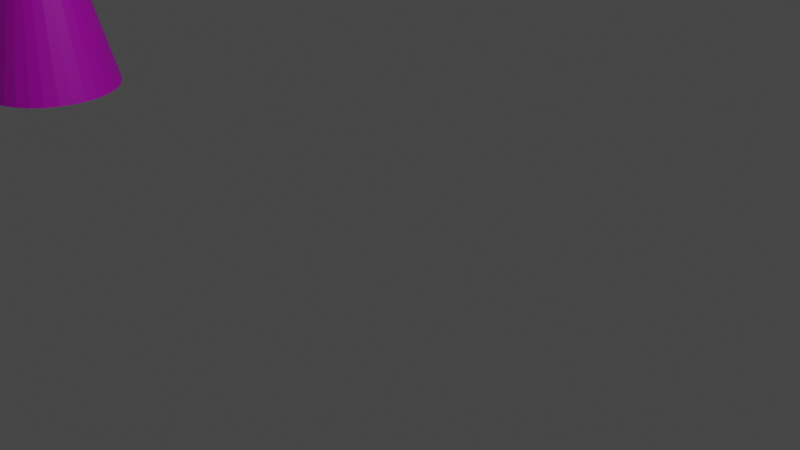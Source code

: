 # Source: Checkpoint.blend  (saved by Blender 4.0.36; exported with 4.5.12 LTS)
import bpy
from mathutils import Matrix  # noqa: F401  (used for matrix-valued properties, if any)

bpy.ops.wm.read_factory_settings(use_empty=True)
scene = bpy.context.scene
scene.name = 'Scene'

# ---- collections
col_collection = bpy.data.collections.new('Collection'); scene.collection.children.link(col_collection)

# ---- images (referenced by path relative to the original .blend; pixels are not part of the script)
import os
ASSET_DIR = os.environ.get("B2B_ASSET_DIR", "")  # directory of the original .blend (textures are referenced by path, not embedded)
HERE = os.path.dirname(os.path.abspath(__file__))  # packed textures are extracted next to this script under _unpacked/

def load_image(name, relpath, width, height, colorspace="sRGB"):
    """Load a texture the original file referenced (path relative to the .blend, or extracted next to this script)."""
    p = next((c for c in (os.path.join(HERE, relpath), os.path.join(ASSET_DIR, relpath)) if relpath and os.path.exists(c)), "")
    if p:
        img = bpy.data.images.load(p, check_existing=True)
        img.name = name
    else:  # same state as the original file: an image datablock whose file is absent (Cycles renders it pink)
        img = bpy.data.images.new(name, width, height)
        img.source = "FILE"
        img.filepath = "//" + (relpath or name)
    img.colorspace_settings.name = colorspace
    return img
img_tiles074_1k_png_color_png = load_image('Tiles074_1K-PNG_Color.png', 'checkPoint.png', 1024, 1024, 'sRGB')

# ---- materials (node trees are filled in below, after node groups)
mat_material = bpy.data.materials.new('Material')
mat_material.alpha_threshold = 0.0
mat_material.use_transparent_shadow = False
mat_material.roughness = 0.5
mat_material.line_color = (0.0, 0.0, 0.0, 1.0)

# ---- material node trees
mat_material.use_nodes = True; mat_material.node_tree.nodes.clear()
_N = mat_material.node_tree.nodes; _L = mat_material.node_tree.links
n0 = _N.new('ShaderNodeOutputMaterial'); n0.name = 'Material Output'; n0.location = (300, 300)
n1 = _N.new('ShaderNodeBsdfPrincipled'); n1.name = 'Principled BSDF'; n1.location = (10, 300)
n1.distribution = 'GGX'
n1.subsurface_method = 'RANDOM_WALK_SKIN'
n1.inputs[3].default_value = 1.45
n1.inputs[27].default_value = (0.0, 0.0, 0.0, 1.0)
n1.inputs[28].default_value = 1.0
n2 = _N.new('ShaderNodeTexImage'); n2.name = 'Image Texture'; n2.location = (-280, 280)
n2.image = img_tiles074_1k_png_color_png
_L.new(n1.outputs[0], n0.inputs[0])
_L.new(n2.outputs[0], n1.inputs[0])
n0.is_active_output = True

# ---- world
world_world = bpy.data.worlds.new('World'); scene.world = world_world
world_world.use_nodes = True; world_world.node_tree.nodes.clear()
_N = world_world.node_tree.nodes; _L = world_world.node_tree.links
n0 = _N.new('ShaderNodeOutputWorld'); n0.name = 'World Output'; n0.location = (300, 300)
n1 = _N.new('ShaderNodeBackground'); n1.name = 'Background'; n1.location = (10, 300)
n1.inputs[0].default_value = (0.05088, 0.05088, 0.05088, 1.0)
_L.new(n1.outputs[0], n0.inputs[0])
n0.is_active_output = True
world_world.color = (0.05088, 0.05088, 0.05088)
world_world.use_sun_shadow = False
world_world.sun_shadow_jitter_overblur = 0.0

# ---- cameras
cam_camera = bpy.data.cameras.new('Camera')
cam_camera.clip_end = 100.0
cam_camera.ortho_scale = 7.314

# ---- lights
light_light = bpy.data.lights.new('Light', 'POINT')
light_light.transmission_factor = 0.0
light_light.use_soft_falloff = False
light_light.energy = 1000.0
light_light.shadow_soft_size = 0.1
light_light.shadow_maximum_resolution = 0.006
light_light.use_absolute_resolution = True

# ---- meshes
me_cube = bpy.data.meshes.new('Cube')
me_cube.from_pydata([(8.569, -0.2232, 0.421), (8.535, -0.2334, 0.421), (8.5, -0.2369, 0.421), (7.513, 0.368, 1.612), (7.398, 0.9453, -0.7025), (7.436, 0.3446, 1.612), (7.21, 0.8884, -0.7025), (7.365, 0.3066, 1.612), (7.038, 0.796, -0.7025), (7.302, 0.2554, 1.612), (6.886, 0.6716, -0.7025), (7.251, 0.1931, 1.612), (6.762, 0.5201, -0.7025), (7.213, 0.122, 1.612), (6.669, 0.3472, -0.7025), (7.19, 0.04479, 1.612), (6.612, 0.1596, -0.7025), (7.182, -0.03547, 1.612), (6.593, -0.03547, -0.7025), (7.19, -0.1157, 1.612), (6.612, -0.2306, -0.7025), (7.213, -0.1929, 1.612), (6.669, -0.4182, -0.7025), (7.251, -0.264, 1.612), (6.762, -0.591, -0.7025), (7.302, -0.3264, 1.612), (6.886, -0.7426, -0.7025), (7.365, -0.3775, 1.612), (7.038, -0.8669, -0.7025), (7.436, -0.4156, 1.612), (7.21, -0.9594, -0.7025), (7.513, -0.439, 1.612), (7.398, -1.016, -0.7025), (7.593, -0.4469, 1.612), (7.593, -1.035, -0.7025), (7.673, -0.439, 1.612), (7.788, -1.016, -0.7025), (7.751, -0.4156, 1.612), (7.976, -0.9594, -0.7025), (7.822, -0.3775, 1.612), (8.149, -0.8669, -0.7025), (7.884, -0.3264, 1.612), (8.3, -0.7426, -0.7025), (7.935, -0.264, 1.612), (8.425, -0.591, -0.7025), (7.973, -0.1929, 1.612), (8.517, -0.4182, -0.7025), (7.997, -0.1157, 1.612), (8.574, -0.2306, -0.7025), (8.005, -0.03547, 1.612), (8.593, -0.03547, -0.7025), (7.997, 0.04479, 1.612), (8.574, 0.1596, -0.7025), (7.973, 0.122, 1.612), (8.517, 0.3472, -0.7025), (7.935, 0.1931, 1.612), (8.425, 0.5201, -0.7025), (7.884, 0.2554, 1.612), (8.3, 0.6716, -0.7025), (7.822, 0.3066, 1.612), (8.149, 0.796, -0.7025), (7.751, 0.3446, 1.612), (7.976, 0.8884, -0.7025), (7.673, 0.368, 1.612), (7.788, 0.9453, -0.7025), (7.593, 0.3759, 1.612), (7.593, 0.9645, -0.7025), (-7.24, 0.02612, 7.948), (7.638, 0.02613, 6.457), (-7.24, 0.02613, 6.457), (7.638, 0.02612, 7.948), (7.401, 0.09287, 3.481), (7.38, 0.05293, 3.481), (7.505, 0.1779, 3.481), (7.465, 0.1566, 3.481), (7.548, 0.1911, 3.481), (7.43, 0.1279, 3.481), (7.401, -0.1638, 3.481), (7.43, -0.1988, 3.481), (7.465, -0.2275, 3.481), (7.367, 0.009593, 3.481), (7.367, -0.08054, 3.481), (7.38, -0.1239, 3.481), (7.362, -0.03547, 3.481), (7.638, -0.262, 3.481), (7.682, -0.2489, 3.481), (7.721, -0.2275, 3.481), (7.505, -0.2489, 3.481), (7.548, -0.262, 3.481), (7.593, -0.2665, 3.481), (7.785, 0.09287, 3.481), (7.756, 0.1279, 3.481), (7.721, 0.1566, 3.481), (7.682, 0.1779, 3.481), (7.756, -0.1988, 3.481), (7.785, -0.1638, 3.481), (7.82, -0.08054, 3.481), (7.824, -0.03547, 3.481), (7.807, 0.05293, 3.481), (7.807, -0.1239, 3.481), (7.82, 0.009593, 3.481), (7.638, 0.1911, 3.481), (7.593, 0.1955, 3.481), (7.401, 0.09287, 5.546), (7.38, 0.05293, 5.546), (7.505, 0.1779, 5.546), (7.465, 0.1566, 5.546), (7.548, 0.1911, 5.546), (7.43, 0.1279, 5.546), (7.401, -0.1638, 5.546), (7.43, -0.1988, 5.546), (7.465, -0.2275, 5.546), (7.367, 0.009593, 5.546), (7.367, -0.08054, 5.546), (7.38, -0.1239, 5.546), (7.362, -0.03547, 5.546), (7.638, -0.262, 5.546), (7.682, -0.2489, 5.546), (7.721, -0.2275, 5.546), (7.505, -0.2489, 5.546), (7.548, -0.262, 5.546), (7.593, -0.2665, 5.546), (7.785, 0.09287, 5.546), (7.756, 0.1279, 5.546), (7.721, 0.1566, 5.546), (7.682, 0.1779, 5.546), (7.756, -0.1988, 5.546), (7.785, -0.1638, 5.546), (7.82, -0.08054, 5.546), (7.824, -0.03547, 5.546), (7.807, 0.05293, 5.546), (7.807, -0.1239, 5.546), (7.82, 0.009593, 5.546), (7.638, 0.1911, 5.546), (7.593, 0.1955, 5.546), (7.401, 0.09287, 5.546), (7.38, 0.05293, 5.546), (7.505, 0.1779, 5.546), (7.465, 0.1566, 5.546), (7.548, 0.1911, 5.546), (7.43, 0.1279, 5.546), (7.401, -0.1638, 5.546), (7.43, -0.1988, 5.546), (7.465, -0.2275, 5.546), (7.367, 0.009593, 5.546), (7.367, -0.08054, 5.546), (7.38, -0.1239, 5.546), (7.362, -0.03547, 5.546), (7.638, -0.262, 5.546), (7.682, -0.2489, 5.546), (7.721, -0.2275, 5.546), (7.505, -0.2489, 5.546), (7.548, -0.262, 5.546), (7.593, -0.2665, 5.546), (7.785, 0.09287, 5.546), (7.756, 0.1279, 5.546), (7.721, 0.1566, 5.546), (7.682, 0.1779, 5.546), (7.756, -0.1988, 5.546), (7.785, -0.1638, 5.546), (7.82, -0.08054, 5.546), (7.824, -0.03547, 5.546), (7.807, 0.05293, 5.546), (7.807, -0.1239, 5.546), (7.82, 0.009593, 5.546), (7.638, 0.1911, 5.546), (7.593, 0.1955, 5.546), (7.401, 0.09287, 7.016), (7.38, 0.05293, 7.016), (7.505, 0.1779, 7.016), (7.465, 0.1566, 7.016), (7.548, 0.1911, 7.016), (7.43, 0.1279, 7.016), (7.401, -0.1638, 7.016), (7.43, -0.1988, 7.016), (7.465, -0.2275, 7.016), (7.367, 0.009593, 7.016), (7.367, -0.08054, 7.016), (7.38, -0.1239, 7.016), (7.362, -0.03547, 7.016), (7.638, -0.262, 7.016), (7.682, -0.2489, 7.016), (7.721, -0.2275, 7.016), (7.505, -0.2489, 7.016), (7.548, -0.262, 7.016), (7.593, -0.2665, 7.016), (7.785, 0.09287, 7.016), (7.756, 0.1279, 7.016), (7.721, 0.1566, 7.016), (7.682, 0.1779, 7.016), (7.756, -0.1988, 7.016), (7.785, -0.1638, 7.016), (7.82, -0.08054, 7.016), (7.824, -0.03547, 7.016), (7.807, 0.05293, 7.016), (7.807, -0.1239, 7.016), (7.82, 0.009593, 7.016), (7.638, 0.1911, 7.016), (7.593, 0.1955, 7.016), (-7.377, 0.3421, 1.612), (-7.492, 0.9194, -0.7025), (-7.455, 0.3187, 1.612), (-7.68, 0.8625, -0.7025), (-7.526, 0.2806, 1.612), (-7.853, 0.7701, -0.7025), (-7.588, 0.2295, 1.612), (-8.004, 0.6457, -0.7025), (-7.639, 0.1671, 1.612), (-8.129, 0.4942, -0.7025), (-7.677, 0.09602, 1.612), (-8.221, 0.3213, -0.7025), (-7.701, 0.01884, 1.612), (-8.278, 0.1337, -0.7025), (-7.709, -0.06142, 1.612), (-8.297, -0.06142, -0.7025), (-7.701, -0.1417, 1.612), (-8.278, -0.2565, -0.7025), (-7.677, -0.2189, 1.612), (-8.221, -0.4441, -0.7025), (-7.639, -0.29, 1.612), (-8.129, -0.617, -0.7025), (-7.588, -0.3523, 1.612), (-8.004, -0.7685, -0.7025), (-7.526, -0.4035, 1.612), (-7.853, -0.8929, -0.7025), (-7.455, -0.4415, 1.612), (-7.68, -0.9853, -0.7025), (-7.377, -0.4649, 1.612), (-7.492, -1.042, -0.7025), (-7.297, -0.4728, 1.612), (-7.297, -1.061, -0.7025), (-7.217, -0.4649, 1.612), (-7.102, -1.042, -0.7025), (-7.14, -0.4415, 1.612), (-6.915, -0.9853, -0.7025), (-7.069, -0.4035, 1.612), (-6.742, -0.8929, -0.7025), (-7.006, -0.3523, 1.612), (-6.59, -0.7685, -0.7025), (-6.955, -0.29, 1.612), (-6.466, -0.617, -0.7025), (-6.917, -0.2189, 1.612), (-6.373, -0.4441, -0.7025), (-6.894, -0.1417, 1.612), (-6.316, -0.2565, -0.7025), (-6.886, -0.06142, 1.612), (-6.297, -0.06142, -0.7025), (-6.894, 0.01884, 1.612), (-6.316, 0.1337, -0.7025), (-6.917, 0.09602, 1.612), (-6.373, 0.3213, -0.7025), (-6.955, 0.1671, 1.612), (-6.466, 0.4942, -0.7025), (-7.006, 0.2295, 1.612), (-6.59, 0.6457, -0.7025), (-7.069, 0.2806, 1.612), (-6.742, 0.7701, -0.7025), (-7.14, 0.3187, 1.612), (-6.915, 0.8625, -0.7025), (-7.217, 0.3421, 1.612), (-7.102, 0.9194, -0.7025), (-7.297, 0.35, 1.612), (-7.297, 0.9386, -0.7025), (-7.489, 0.06692, 3.481), (-7.511, 0.02698, 3.481), (-7.386, 0.152, 3.481), (-7.426, 0.1307, 3.481), (-7.342, 0.1651, 3.481), (-7.461, 0.1019, 3.481), (-7.489, -0.1898, 3.481), (-7.461, -0.2248, 3.481), (-7.426, -0.2535, 3.481), (-7.524, -0.01635, 3.481), (-7.524, -0.1065, 3.481), (-7.511, -0.1498, 3.481), (-7.528, -0.06142, 3.481), (-7.252, -0.288, 3.481), (-7.209, -0.2748, 3.481), (-7.169, -0.2535, 3.481), (-7.386, -0.2748, 3.481), (-7.342, -0.288, 3.481), (-7.297, -0.2924, 3.481), (-7.105, 0.06692, 3.481), (-7.134, 0.1019, 3.481), (-7.169, 0.1307, 3.481), (-7.209, 0.152, 3.481), (-7.134, -0.2248, 3.481), (-7.105, -0.1898, 3.481), (-7.071, -0.1065, 3.481), (-7.066, -0.06142, 3.481), (-7.084, 0.02698, 3.481), (-7.084, -0.1498, 3.481), (-7.071, -0.01635, 3.481), (-7.252, 0.1651, 3.481), (-7.297, 0.1696, 3.481), (-7.489, 0.06692, 5.546), (-7.511, 0.02698, 5.546), (-7.386, 0.152, 5.546), (-7.426, 0.1307, 5.546), (-7.342, 0.1651, 5.546), (-7.461, 0.1019, 5.546), (-7.489, -0.1898, 5.546), (-7.461, -0.2248, 5.546), (-7.426, -0.2535, 5.546), (-7.524, -0.01635, 5.546), (-7.524, -0.1065, 5.546), (-7.511, -0.1498, 5.546), (-7.528, -0.06142, 5.546), (-7.252, -0.288, 5.546), (-7.209, -0.2748, 5.546), (-7.169, -0.2535, 5.546), (-7.386, -0.2748, 5.546), (-7.342, -0.288, 5.546), (-7.297, -0.2924, 5.546), (-7.105, 0.06692, 5.546), (-7.134, 0.1019, 5.546), (-7.169, 0.1307, 5.546), (-7.209, 0.152, 5.546), (-7.134, -0.2248, 5.546), (-7.105, -0.1898, 5.546), (-7.071, -0.1065, 5.546), (-7.066, -0.06142, 5.546), (-7.084, 0.02698, 5.546), (-7.084, -0.1498, 5.546), (-7.071, -0.01635, 5.546), (-7.252, 0.1651, 5.546), (-7.297, 0.1696, 5.546), (-7.489, 0.06692, 5.546), (-7.511, 0.02698, 5.546), (-7.386, 0.152, 5.546), (-7.426, 0.1307, 5.546), (-7.342, 0.1651, 5.546), (-7.461, 0.1019, 5.546), (-7.489, -0.1898, 5.546), (-7.461, -0.2248, 5.546), (-7.426, -0.2535, 5.546), (-7.524, -0.01635, 5.546), (-7.524, -0.1065, 5.546), (-7.511, -0.1498, 5.546), (-7.528, -0.06142, 5.546), (-7.252, -0.288, 5.546), (-7.209, -0.2748, 5.546), (-7.169, -0.2535, 5.546), (-7.386, -0.2748, 5.546), (-7.342, -0.288, 5.546), (-7.297, -0.2924, 5.546), (-7.105, 0.06692, 5.546), (-7.134, 0.1019, 5.546), (-7.169, 0.1307, 5.546), (-7.209, 0.152, 5.546), (-7.134, -0.2248, 5.546), (-7.105, -0.1898, 5.546), (-7.071, -0.1065, 5.546), (-7.066, -0.06142, 5.546), (-7.084, 0.02698, 5.546), (-7.084, -0.1498, 5.546), (-7.071, -0.01635, 5.546), (-7.252, 0.1651, 5.546), (-7.297, 0.1696, 5.546), (-7.489, 0.06692, 7.016), (-7.511, 0.02698, 7.016), (-7.386, 0.152, 7.016), (-7.426, 0.1307, 7.016), (-7.342, 0.1651, 7.016), (-7.461, 0.1019, 7.016), (-7.489, -0.1898, 7.016), (-7.461, -0.2248, 7.016), (-7.426, -0.2535, 7.016), (-7.524, -0.01635, 7.016), (-7.524, -0.1065, 7.016), (-7.511, -0.1498, 7.016), (-7.528, -0.06142, 7.016), (-7.252, -0.288, 7.016), (-7.209, -0.2748, 7.016), (-7.169, -0.2535, 7.016), (-7.386, -0.2748, 7.016), (-7.342, -0.288, 7.016), (-7.297, -0.2924, 7.016), (-7.105, 0.06692, 7.016), (-7.134, 0.1019, 7.016), (-7.169, 0.1307, 7.016), (-7.209, 0.152, 7.016), (-7.134, -0.2248, 7.016), (-7.105, -0.1898, 7.016), (-7.071, -0.1065, 7.016), (-7.066, -0.06142, 7.016), (-7.084, 0.02698, 7.016), (-7.084, -0.1498, 7.016), (-7.071, -0.01635, 7.016), (-7.252, 0.1651, 7.016), (-7.297, 0.1696, 7.016), (-7.489, 0.06692, 7.888), (-7.511, 0.02698, 7.888), (-7.386, 0.152, 7.888), (-7.426, 0.1307, 7.888), (-7.342, 0.1651, 7.888), (-7.461, 0.1019, 7.888), (-7.489, -0.1898, 7.888), (-7.461, -0.2248, 7.888), (-7.426, -0.2535, 7.888), (-7.524, -0.01635, 7.888), (-7.524, -0.1065, 7.888), (-7.511, -0.1498, 7.888), (-7.528, -0.06142, 7.888), (-7.252, -0.288, 7.888), (-7.209, -0.2748, 7.888), (-7.169, -0.2535, 7.888), (-7.386, -0.2748, 7.888), (-7.342, -0.288, 7.888), (-7.297, -0.2924, 7.888), (-7.105, 0.06692, 7.888), (-7.134, 0.1019, 7.888), (-7.169, 0.1307, 7.888), (-7.209, 0.152, 7.888), (-7.134, -0.2248, 7.888), (-7.105, -0.1898, 7.888), (-7.071, -0.1065, 7.888), (-7.066, -0.06142, 7.888), (-7.084, 0.02698, 7.888), (-7.084, -0.1498, 7.888), (-7.071, -0.01635, 7.888), (-7.252, 0.1651, 7.888), (-7.297, 0.1696, 7.888), (7.401, 0.09287, 7.618), (7.38, 0.05293, 7.618), (7.505, 0.1779, 7.618), (7.465, 0.1566, 7.618), (7.548, 0.1911, 7.618), (7.43, 0.1279, 7.618), (7.401, -0.1638, 7.618), (7.43, -0.1988, 7.618), (7.465, -0.2275, 7.618), (7.367, 0.009593, 7.618), (7.367, -0.08054, 7.618), (7.38, -0.1239, 7.618), (7.362, -0.03547, 7.618), (7.638, -0.262, 7.618), (7.682, -0.2489, 7.618), (7.721, -0.2275, 7.618), (7.505, -0.2489, 7.618), (7.548, -0.262, 7.618), (7.593, -0.2665, 7.618), (7.785, 0.09287, 7.618), (7.756, 0.1279, 7.618), (7.721, 0.1566, 7.618), (7.682, 0.1779, 7.618), (7.756, -0.1988, 7.618), (7.785, -0.1638, 7.618), (7.82, -0.08054, 7.618), (7.824, -0.03547, 7.618), (7.807, 0.05293, 7.618), (7.807, -0.1239, 7.618), (7.82, 0.009593, 7.618), (7.638, 0.1911, 7.618), (7.593, 0.1955, 7.618), (7.401, 0.09287, 7.922), (7.38, 0.05293, 7.922), (7.505, 0.1779, 7.922), (7.465, 0.1566, 7.922), (7.548, 0.1911, 7.922), (7.43, 0.1279, 7.922), (7.401, -0.1638, 7.922), (7.43, -0.1988, 7.922), (7.465, -0.2275, 7.922), (7.367, 0.009593, 7.922), (7.367, -0.08054, 7.922), (7.38, -0.1239, 7.922), (7.362, -0.03547, 7.922), (7.638, -0.262, 7.922), (7.682, -0.2489, 7.922), (7.721, -0.2275, 7.922), (7.505, -0.2489, 7.922), (7.548, -0.262, 7.922), (7.593, -0.2665, 7.922), (7.785, 0.09287, 7.922), (7.756, 0.1279, 7.922), (7.721, 0.1566, 7.922), (7.682, 0.1779, 7.922), (7.756, -0.1988, 7.922), (7.785, -0.1638, 7.922), (7.82, -0.08054, 7.922), (7.824, -0.03547, 7.922), (7.807, 0.05293, 7.922), (7.807, -0.1239, 7.922), (7.82, 0.009593, 7.922), (7.638, 0.1911, 7.922), (7.593, 0.1955, 7.922), (-7.24, -0.09846, 6.457), (-7.24, -0.09848, 7.948), (7.638, -0.09848, 7.948), (7.638, -0.09846, 6.457)], [(1, 0), (2, 1)], [(24, 23, 21, 22), (28, 27, 25, 26), (22, 21, 19, 20), (26, 25, 23, 24), (30, 29, 27, 28), (34, 33, 31, 32), (38, 37, 35, 36), (32, 31, 29, 30), (36, 35, 33, 34), (42, 41, 39, 40), (46, 45, 43, 44), (44, 43, 41, 42), (48, 47, 45, 46), (40, 39, 37, 38), (37, 39, 86, 85), (6, 5, 3, 4), (8, 7, 5, 6), (50, 49, 47, 48), (54, 53, 51, 52), (58, 57, 55, 56), (62, 61, 59, 60), (66, 65, 63, 64), (10, 9, 7, 8), (14, 13, 11, 12), (18, 17, 15, 16), (52, 51, 49, 50), (12, 11, 9, 10), (56, 55, 53, 54), (16, 15, 13, 14), (60, 59, 57, 58), (20, 19, 17, 18), (4, 3, 65, 66), (64, 63, 61, 62), (24, 22, 20, 18, 16, 14, 12, 10, 8, 6, 4, 66, 64, 62, 60, 58, 56, 54, 52, 50, 48, 46, 44, 42, 40, 38, 36, 34, 32, 30, 28, 26), (69, 67, 70, 68), (80, 83, 115, 112), (13, 15, 80, 72), (3, 5, 73, 75), (31, 33, 89, 88), (33, 35, 84, 89), (45, 47, 96, 99), (15, 17, 83, 80), (19, 21, 82, 81), (55, 57, 91, 90), (9, 11, 71, 76), (41, 43, 95, 94), (51, 53, 98, 100), (21, 23, 77, 82), (43, 45, 99, 95), (11, 13, 72, 71), (57, 59, 92, 91), (61, 63, 101, 93), (23, 25, 78, 77), (47, 49, 97, 96), (17, 19, 81, 83), (49, 51, 100, 97), (29, 31, 88, 87), (59, 61, 93, 92), (25, 27, 79, 78), (53, 55, 90, 98), (35, 37, 85, 84), (63, 65, 102, 101), (27, 29, 87, 79), (39, 41, 94, 86), (5, 7, 74, 73), (65, 3, 75, 102), (7, 9, 76, 74), (111, 119, 151, 143), (100, 98, 130, 132), (82, 77, 109, 114), (71, 72, 104, 103), (93, 101, 133, 125), (87, 88, 120, 119), (73, 74, 106, 105), (101, 102, 134, 133), (79, 87, 119, 111), (75, 73, 105, 107), (102, 75, 107, 134), (89, 84, 116, 121), (76, 71, 103, 108), (95, 99, 131, 127), (90, 91, 123, 122), (77, 78, 110, 109), (97, 100, 132, 129), (91, 92, 124, 123), (78, 79, 111, 110), (92, 93, 125, 124), (74, 76, 108, 106), (88, 89, 121, 120), (72, 80, 112, 104), (94, 95, 127, 126), (81, 82, 114, 113), (96, 97, 129, 128), (83, 81, 113, 115), (98, 90, 122, 130), (84, 85, 117, 116), (86, 94, 126, 118), (85, 86, 118, 117), (99, 96, 128, 131), (155, 156, 188, 187), (107, 105, 137, 139), (134, 107, 139, 166), (121, 116, 148, 153), (108, 103, 135, 140), (127, 131, 163, 159), (122, 123, 155, 154), (109, 110, 142, 141), (129, 132, 164, 161), (123, 124, 156, 155), (110, 111, 143, 142), (124, 125, 157, 156), (106, 108, 140, 138), (120, 121, 153, 152), (104, 112, 144, 136), (126, 127, 159, 158), (113, 114, 146, 145), (128, 129, 161, 160), (115, 113, 145, 147), (130, 122, 154, 162), (116, 117, 149, 148), (118, 126, 158, 150), (117, 118, 150, 149), (131, 128, 160, 163), (112, 115, 147, 144), (132, 130, 162, 164), (114, 109, 141, 146), (103, 104, 136, 135), (125, 133, 165, 157), (119, 120, 152, 151), (105, 106, 138, 137), (133, 134, 166, 165), (195, 192, 448, 451), (142, 143, 175, 174), (156, 157, 189, 188), (138, 140, 172, 170), (152, 153, 185, 184), (136, 144, 176, 168), (158, 159, 191, 190), (145, 146, 178, 177), (160, 161, 193, 192), (147, 145, 177, 179), (162, 154, 186, 194), (148, 149, 181, 180), (150, 158, 190, 182), (149, 150, 182, 181), (163, 160, 192, 195), (144, 147, 179, 176), (164, 162, 194, 196), (146, 141, 173, 178), (135, 136, 168, 167), (157, 165, 197, 189), (151, 152, 184, 183), (137, 138, 170, 169), (165, 166, 198, 197), (143, 151, 183, 175), (139, 137, 169, 171), (166, 139, 171, 198), (153, 148, 180, 185), (140, 135, 167, 172), (159, 163, 195, 191), (154, 155, 187, 186), (141, 142, 174, 173), (161, 164, 196, 193), (220, 219, 217, 218), (224, 223, 221, 222), (218, 217, 215, 216), (222, 221, 219, 220), (226, 225, 223, 224), (230, 229, 227, 228), (234, 233, 231, 232), (228, 227, 225, 226), (232, 231, 229, 230), (238, 237, 235, 236), (242, 241, 239, 240), (240, 239, 237, 238), (244, 243, 241, 242), (236, 235, 233, 234), (233, 235, 278, 277), (202, 201, 199, 200), (204, 203, 201, 202), (246, 245, 243, 244), (250, 249, 247, 248), (254, 253, 251, 252), (258, 257, 255, 256), (262, 261, 259, 260), (206, 205, 203, 204), (210, 209, 207, 208), (214, 213, 211, 212), (248, 247, 245, 246), (208, 207, 205, 206), (252, 251, 249, 250), (212, 211, 209, 210), (256, 255, 253, 254), (216, 215, 213, 214), (200, 199, 261, 262), (260, 259, 257, 258), (220, 218, 216, 214, 212, 210, 208, 206, 204, 202, 200, 262, 260, 258, 256, 254, 252, 250, 248, 246, 244, 242, 240, 238, 236, 234, 232, 230, 228, 226, 224, 222), (272, 275, 307, 304), (209, 211, 272, 264), (199, 201, 265, 267), (227, 229, 281, 280), (229, 231, 276, 281), (241, 243, 288, 291), (211, 213, 275, 272), (215, 217, 274, 273), (251, 253, 283, 282), (205, 207, 263, 268), (237, 239, 287, 286), (247, 249, 290, 292), (217, 219, 269, 274), (239, 241, 291, 287), (207, 209, 264, 263), (253, 255, 284, 283), (257, 259, 293, 285), (219, 221, 270, 269), (243, 245, 289, 288), (213, 215, 273, 275), (245, 247, 292, 289), (225, 227, 280, 279), (255, 257, 285, 284), (221, 223, 271, 270), (249, 251, 282, 290), (231, 233, 277, 276), (259, 261, 294, 293), (223, 225, 279, 271), (235, 237, 286, 278), (201, 203, 266, 265), (261, 199, 267, 294), (203, 205, 268, 266), (303, 311, 343, 335), (292, 290, 322, 324), (274, 269, 301, 306), (263, 264, 296, 295), (285, 293, 325, 317), (279, 280, 312, 311), (265, 266, 298, 297), (293, 294, 326, 325), (271, 279, 311, 303), (267, 265, 297, 299), (294, 267, 299, 326), (281, 276, 308, 313), (268, 263, 295, 300), (287, 291, 323, 319), (282, 283, 315, 314), (269, 270, 302, 301), (289, 292, 324, 321), (283, 284, 316, 315), (270, 271, 303, 302), (284, 285, 317, 316), (266, 268, 300, 298), (280, 281, 313, 312), (264, 272, 304, 296), (286, 287, 319, 318), (273, 274, 306, 305), (288, 289, 321, 320), (275, 273, 305, 307), (290, 282, 314, 322), (276, 277, 309, 308), (278, 286, 318, 310), (277, 278, 310, 309), (291, 288, 320, 323), (347, 348, 380, 379), (299, 297, 329, 331), (326, 299, 331, 358), (313, 308, 340, 345), (300, 295, 327, 332), (319, 323, 355, 351), (314, 315, 347, 346), (301, 302, 334, 333), (321, 324, 356, 353), (315, 316, 348, 347), (302, 303, 335, 334), (316, 317, 349, 348), (298, 300, 332, 330), (312, 313, 345, 344), (296, 304, 336, 328), (318, 319, 351, 350), (305, 306, 338, 337), (320, 321, 353, 352), (307, 305, 337, 339), (322, 314, 346, 354), (308, 309, 341, 340), (310, 318, 350, 342), (309, 310, 342, 341), (323, 320, 352, 355), (304, 307, 339, 336), (324, 322, 354, 356), (306, 301, 333, 338), (295, 296, 328, 327), (317, 325, 357, 349), (311, 312, 344, 343), (297, 298, 330, 329), (325, 326, 358, 357), (382, 383, 415, 414), (334, 335, 367, 366), (348, 349, 381, 380), (330, 332, 364, 362), (344, 345, 377, 376), (328, 336, 368, 360), (350, 351, 383, 382), (337, 338, 370, 369), (352, 353, 385, 384), (339, 337, 369, 371), (354, 346, 378, 386), (340, 341, 373, 372), (342, 350, 382, 374), (341, 342, 374, 373), (355, 352, 384, 387), (336, 339, 371, 368), (356, 354, 386, 388), (338, 333, 365, 370), (327, 328, 360, 359), (349, 357, 389, 381), (343, 344, 376, 375), (329, 330, 362, 361), (357, 358, 390, 389), (335, 343, 375, 367), (331, 329, 361, 363), (358, 331, 363, 390), (345, 340, 372, 377), (332, 327, 359, 364), (351, 355, 387, 383), (346, 347, 379, 378), (333, 334, 366, 365), (353, 356, 388, 385), (401, 402, 397, 398, 399, 407, 408, 409, 404, 405, 406, 414, 415, 419, 416, 417, 420, 418, 410, 411, 412, 413, 421, 422, 395, 393, 394, 396, 391, 392, 400, 403), (369, 370, 402, 401), (384, 385, 417, 416), (371, 369, 401, 403), (386, 378, 410, 418), (372, 373, 405, 404), (374, 382, 414, 406), (373, 374, 406, 405), (387, 384, 416, 419), (368, 371, 403, 400), (388, 386, 418, 420), (370, 365, 397, 402), (359, 360, 392, 391), (381, 389, 421, 413), (375, 376, 408, 407), (361, 362, 394, 393), (389, 390, 422, 421), (367, 375, 407, 399), (363, 361, 393, 395), (390, 363, 395, 422), (377, 372, 404, 409), (364, 359, 391, 396), (383, 387, 419, 415), (378, 379, 411, 410), (365, 366, 398, 397), (385, 388, 420, 417), (379, 380, 412, 411), (366, 367, 399, 398), (380, 381, 413, 412), (362, 364, 396, 394), (376, 377, 409, 408), (360, 368, 400, 392), (445, 453, 485, 477), (176, 179, 435, 432), (196, 194, 450, 452), (178, 173, 429, 434), (167, 168, 424, 423), (189, 197, 453, 445), (183, 184, 440, 439), (169, 170, 426, 425), (197, 198, 454, 453), (175, 183, 439, 431), (171, 169, 425, 427), (198, 171, 427, 454), (185, 180, 436, 441), (172, 167, 423, 428), (191, 195, 451, 447), (186, 187, 443, 442), (173, 174, 430, 429), (193, 196, 452, 449), (187, 188, 444, 443), (174, 175, 431, 430), (188, 189, 445, 444), (170, 172, 428, 426), (184, 185, 441, 440), (168, 176, 432, 424), (190, 191, 447, 446), (177, 178, 434, 433), (192, 193, 449, 448), (179, 177, 433, 435), (194, 186, 442, 450), (180, 181, 437, 436), (182, 190, 446, 438), (181, 182, 438, 437), (465, 466, 461, 462, 463, 471, 472, 473, 468, 469, 470, 478, 479, 483, 480, 481, 484, 482, 474, 475, 476, 477, 485, 486, 459, 457, 458, 460, 455, 456, 464, 467), (439, 440, 472, 471), (425, 426, 458, 457), (453, 454, 486, 485), (431, 439, 471, 463), (427, 425, 457, 459), (454, 427, 459, 486), (441, 436, 468, 473), (428, 423, 455, 460), (447, 451, 483, 479), (442, 443, 475, 474), (429, 430, 462, 461), (449, 452, 484, 481), (443, 444, 476, 475), (430, 431, 463, 462), (444, 445, 477, 476), (426, 428, 460, 458), (440, 441, 473, 472), (424, 432, 464, 456), (446, 447, 479, 478), (433, 434, 466, 465), (448, 449, 481, 480), (435, 433, 465, 467), (450, 442, 474, 482), (436, 437, 469, 468), (438, 446, 478, 470), (437, 438, 470, 469), (451, 448, 480, 483), (432, 435, 467, 464), (452, 450, 482, 484), (434, 429, 461, 466), (423, 424, 456, 455), (487, 490, 489, 488), (69, 68, 490, 487), (68, 70, 489, 490), (70, 67, 488, 489), (67, 69, 487, 488)])
_uv = me_cube.uv_layers.new(name='UVMap')
_uv.uv.foreach_set('vector', [1.0, 0.5, 1.0, 1.0, 0.9688, 1.0, 0.9688, 0.5, 0.9688, 0.5, 0.9688, 1.0, 0.9375, 1.0, 0.9375, 0.5, 0.9375, 0.5, 0.9375, 1.0, 0.9062, 1.0, 0.9062, 0.5, 0.9062, 0.5, 0.9062, 1.0, 0.875, 1.0, 0.875, 0.5, 0.875, 0.5, 0.875, 1.0, 0.8438, 1.0, 0.8438, 0.5, 0.8438, 0.5, 0.8438, 1.0, 0.8125, 1.0, 0.8125, 0.5, 0.8125, 0.5, 0.8125, 1.0, 0.7812, 1.0, 0.7812, 0.5, 0.7812, 0.5, 0.7812, 1.0, 0.75, 1.0, 0.75, 0.5, 0.75, 0.5, 0.75, 1.0, 0.7188, 1.0, 0.7188, 0.5, 0.7188, 0.5, 0.7188, 1.0, 0.6875, 1.0, 0.6875, 0.5, 0.6875, 0.5, 0.6875, 1.0, 0.6562, 1.0, 0.6562, 0.5, 0.6562, 0.5, 0.6562, 1.0, 0.625, 1.0, 0.625, 0.5, 0.625, 0.5, 0.625, 1.0, 0.5938, 1.0, 0.5938, 0.5, 0.5938, 0.5, 0.5938, 1.0, 0.5625, 1.0, 0.5625, 0.5, 0.5625, 1.0, 0.5938, 1.0, 0.5938, 1.0, 0.5625, 1.0, 0.5625, 0.5, 0.5625, 1.0, 0.5312, 1.0, 0.5312, 0.5, 0.5312, 0.5, 0.5312, 1.0, 0.5, 1.0, 0.5, 0.5, 0.5, 0.5, 0.5, 1.0, 0.4688, 1.0, 0.4688, 0.5, 0.4688, 0.5, 0.4688, 1.0, 0.4375, 1.0, 0.4375, 0.5, 0.4375, 0.5, 0.4375, 1.0, 0.4062, 1.0, 0.4062, 0.5, 0.4062, 0.5, 0.4062, 1.0, 0.375, 1.0, 0.375, 0.5, 0.375, 0.5, 0.375, 1.0, 0.3438, 1.0, 0.3438, 0.5, 0.3438, 0.5, 0.3438, 1.0, 0.3125, 1.0, 0.3125, 0.5, 0.3125, 0.5, 0.3125, 1.0, 0.2812, 1.0, 0.2812, 0.5, 0.2812, 0.5, 0.2812, 1.0, 0.25, 1.0, 0.25, 0.5, 0.25, 0.5, 0.25, 1.0, 0.2188, 1.0, 0.2188, 0.5, 0.2188, 0.5, 0.2188, 1.0, 0.1875, 1.0, 0.1875, 0.5, 0.1875, 0.5, 0.1875, 1.0, 0.1562, 1.0, 0.1562, 0.5, 0.1562, 0.5, 0.1562, 1.0, 0.125, 1.0, 0.125, 0.5, 0.125, 0.5, 0.125, 1.0, 0.09375, 1.0, 0.09375, 0.5, 0.09375, 0.5, 0.09375, 1.0, 0.0625, 1.0, 0.0625, 0.5, 0.0625, 0.5, 0.0625, 1.0, 0.03125, 1.0, 0.03125, 0.5, 0.03125, 0.5, 0.03125, 1.0, 0.0, 1.0, 0.0, 0.5, 0.5504, 0.1167, 0.5283, 0.1582, 0.5146, 0.2032, 0.51, 0.25, 0.5146, 0.2968, 0.5283, 0.3418, 0.5504, 0.3833, 0.5803, 0.4197, 0.6167, 0.4496, 0.6582, 0.4717, 0.7032, 0.4854, 0.75, 0.49, 0.7968, 0.4854, 0.8418, 0.4717, 0.8833, 0.4496, 0.9197, 0.4197, 0.9496, 0.3833, 0.9717, 0.3418, 0.9854, 0.2968, 0.99, 0.25, 0.9854, 0.2032, 0.9717, 0.1582, 0.9496, 0.1167, 0.9197, 0.08029, 0.8833, 0.05045, 0.8418, 0.02827, 0.7968, 0.01461, 0.75, 0.01, 0.7032, 0.01461, 0.6582, 0.02827, 0.6167, 0.05045, 0.5803, 0.08029, 0.144, -6.296e-09, 0.0, 0.0, 4.371e-08, 1.0, 0.144, 1.0, 0.25, 1.0, 0.2812, 1.0, 0.2812, 1.0, 0.25, 1.0, 0.125, 1.0, 0.1562, 1.0, 0.1562, 1.0, 0.125, 1.0, 0.5312, 1.0, 0.5625, 1.0, 0.5625, 1.0, 0.5312, 1.0, 0.8125, 1.0, 0.8438, 1.0, 0.8438, 1.0, 0.8125, 1.0, 0.7188, 1.0, 0.75, 1.0, 0.75, 1.0, 0.7188, 1.0, 0.5938, 1.0, 0.625, 1.0, 0.625, 1.0, 0.5938, 1.0, 0.25, 1.0, 0.2812, 1.0, 0.2812, 1.0, 0.25, 1.0, 0.9062, 1.0, 0.9375, 1.0, 0.9375, 1.0, 0.9062, 1.0, 0.4062, 1.0, 0.4375, 1.0, 0.4375, 1.0, 0.4062, 1.0, 0.1875, 1.0, 0.2188, 1.0, 0.2188, 1.0, 0.1875, 1.0, 0.625, 1.0, 0.6562, 1.0, 0.6562, 1.0, 0.625, 1.0, 0.4375, 1.0, 0.4688, 1.0, 0.4688, 1.0, 0.4375, 1.0, 0.9688, 1.0, 1.0, 1.0, 1.0, 1.0, 0.9688, 1.0, 0.6562, 1.0, 0.6875, 1.0, 0.6875, 1.0, 0.6562, 1.0, 0.2812, 1.0, 0.3125, 1.0, 0.3125, 1.0, 0.2812, 1.0, 0.09375, 1.0, 0.125, 1.0, 0.125, 1.0, 0.09375, 1.0, 0.0, 1.0, 0.03125, 1.0, 0.03125, 1.0, 0.0, 1.0, 0.875, 1.0, 0.9062, 1.0, 0.9062, 1.0, 0.875, 1.0, 0.4688, 1.0, 0.5, 1.0, 0.5, 1.0, 0.4688, 1.0, 0.0625, 1.0, 0.09375, 1.0, 0.09375, 1.0, 0.0625, 1.0, 0.2188, 1.0, 0.25, 1.0, 0.25, 1.0, 0.2188, 1.0, 0.75, 1.0, 0.7812, 1.0, 0.7812, 1.0, 0.75, 1.0, 0.375, 1.0, 0.4062, 1.0, 0.4062, 1.0, 0.375, 1.0, 0.9375, 1.0, 0.9688, 1.0, 0.9688, 1.0, 0.9375, 1.0, 0.1562, 1.0, 0.1875, 1.0, 0.1875, 1.0, 0.1562, 1.0, 0.7812, 1.0, 0.8125, 1.0, 0.8125, 1.0, 0.7812, 1.0, 0.3438, 1.0, 0.375, 1.0, 0.375, 1.0, 0.3438, 1.0, 0.8438, 1.0, 0.875, 1.0, 0.875, 1.0, 0.8438, 1.0, 0.6875, 1.0, 0.7188, 1.0, 0.7188, 1.0, 0.6875, 1.0, 0.5, 1.0, 0.5312, 1.0, 0.5312, 1.0, 0.5, 1.0, 0.03125, 1.0, 0.0625, 1.0, 0.0625, 1.0, 0.03125, 1.0, 0.3125, 1.0, 0.3438, 1.0, 0.3438, 1.0, 0.3125, 1.0, 0.8438, 1.0, 0.875, 1.0, 0.875, 1.0, 0.8438, 1.0, 0.4375, 1.0, 0.4688, 1.0, 0.4688, 1.0, 0.4375, 1.0, 0.9688, 1.0, 1.0, 1.0, 1.0, 1.0, 0.9688, 1.0, 0.2812, 1.0, 0.3125, 1.0, 0.3125, 1.0, 0.2812, 1.0, 0.0, 1.0, 0.03125, 1.0, 0.03125, 1.0, 0.0, 1.0, 0.75, 1.0, 0.7812, 1.0, 0.7812, 1.0, 0.75, 1.0, 0.5, 1.0, 0.5312, 1.0, 0.5312, 1.0, 0.5, 1.0, 0.3438, 1.0, 0.375, 1.0, 0.375, 1.0, 0.3438, 1.0, 0.8438, 1.0, 0.875, 1.0, 0.875, 1.0, 0.8438, 1.0, 0.5312, 1.0, 0.5625, 1.0, 0.5625, 1.0, 0.5312, 1.0, 0.03125, 1.0, 0.0625, 1.0, 0.0625, 1.0, 0.03125, 1.0, 0.7188, 1.0, 0.75, 1.0, 0.75, 1.0, 0.7188, 1.0, 0.1875, 1.0, 0.2188, 1.0, 0.2188, 1.0, 0.1875, 1.0, 0.6562, 1.0, 0.6875, 1.0, 0.6875, 1.0, 0.6562, 1.0, 0.4062, 1.0, 0.4375, 1.0, 0.4375, 1.0, 0.4062, 1.0, 0.875, 1.0, 0.9062, 1.0, 0.9062, 1.0, 0.875, 1.0, 0.2188, 1.0, 0.25, 1.0, 0.25, 1.0, 0.2188, 1.0, 0.09375, 1.0, 0.125, 1.0, 0.125, 1.0, 0.09375, 1.0, 0.9375, 1.0, 0.9688, 1.0, 0.9688, 1.0, 0.9375, 1.0, 0.375, 1.0, 0.4062, 1.0, 0.4062, 1.0, 0.375, 1.0, 0.3125, 1.0, 0.3438, 1.0, 0.3438, 1.0, 0.3125, 1.0, 0.8125, 1.0, 0.8438, 1.0, 0.8438, 1.0, 0.8125, 1.0, 0.125, 1.0, 0.1562, 1.0, 0.1562, 1.0, 0.125, 1.0, 0.625, 1.0, 0.6562, 1.0, 0.6562, 1.0, 0.625, 1.0, 0.9062, 1.0, 0.9375, 1.0, 0.9375, 1.0, 0.9062, 1.0, 0.4688, 1.0, 0.5, 1.0, 0.5, 1.0, 0.4688, 1.0, 0.0625, 1.0, 0.09375, 1.0, 0.09375, 1.0, 0.0625, 1.0, 0.1562, 1.0, 0.1875, 1.0, 0.1875, 1.0, 0.1562, 1.0, 0.7812, 1.0, 0.8125, 1.0, 0.8125, 1.0, 0.7812, 1.0, 0.6875, 1.0, 0.7188, 1.0, 0.7188, 1.0, 0.6875, 1.0, 0.5625, 1.0, 0.5938, 1.0, 0.5938, 1.0, 0.5625, 1.0, 0.5938, 1.0, 0.625, 1.0, 0.625, 1.0, 0.5938, 1.0, 0.09375, 1.0, 0.125, 1.0, 0.125, 1.0, 0.09375, 1.0, 0.5312, 1.0, 0.5625, 1.0, 0.5625, 1.0, 0.5312, 1.0, 0.03125, 1.0, 0.0625, 1.0, 0.0625, 1.0, 0.03125, 1.0, 0.7188, 1.0, 0.75, 1.0, 0.75, 1.0, 0.7188, 1.0, 0.1875, 1.0, 0.2188, 1.0, 0.2188, 1.0, 0.1875, 1.0, 0.6562, 1.0, 0.6875, 1.0, 0.6875, 1.0, 0.6562, 1.0, 0.4062, 1.0, 0.4375, 1.0, 0.4375, 1.0, 0.4062, 1.0, 0.875, 1.0, 0.9062, 1.0, 0.9062, 1.0, 0.875, 1.0, 0.2188, 1.0, 0.25, 1.0, 0.25, 1.0, 0.2188, 1.0, 0.09375, 1.0, 0.125, 1.0, 0.125, 1.0, 0.09375, 1.0, 0.9375, 1.0, 0.9688, 1.0, 0.9688, 1.0, 0.9375, 1.0, 0.375, 1.0, 0.4062, 1.0, 0.4062, 1.0, 0.375, 1.0, 0.3125, 1.0, 0.3438, 1.0, 0.3438, 1.0, 0.3125, 1.0, 0.8125, 1.0, 0.8438, 1.0, 0.8438, 1.0, 0.8125, 1.0, 0.125, 1.0, 0.1562, 1.0, 0.1562, 1.0, 0.125, 1.0, 0.625, 1.0, 0.6562, 1.0, 0.6562, 1.0, 0.625, 1.0, 0.9062, 1.0, 0.9375, 1.0, 0.9375, 1.0, 0.9062, 1.0, 0.4688, 1.0, 0.5, 1.0, 0.5, 1.0, 0.4688, 1.0, 0.0625, 1.0, 0.09375, 1.0, 0.09375, 1.0, 0.0625, 1.0, 0.1562, 1.0, 0.1875, 1.0, 0.1875, 1.0, 0.1562, 1.0, 0.7812, 1.0, 0.8125, 1.0, 0.8125, 1.0, 0.7812, 1.0, 0.6875, 1.0, 0.7188, 1.0, 0.7188, 1.0, 0.6875, 1.0, 0.5625, 1.0, 0.5938, 1.0, 0.5938, 1.0, 0.5625, 1.0, 0.5938, 1.0, 0.625, 1.0, 0.625, 1.0, 0.5938, 1.0, 0.25, 1.0, 0.2812, 1.0, 0.2812, 1.0, 0.25, 1.0, 0.4375, 1.0, 0.4688, 1.0, 0.4688, 1.0, 0.4375, 1.0, 0.9688, 1.0, 1.0, 1.0, 1.0, 1.0, 0.9688, 1.0, 0.2812, 1.0, 0.3125, 1.0, 0.3125, 1.0, 0.2812, 1.0, 0.0, 1.0, 0.03125, 1.0, 0.03125, 1.0, 0.0, 1.0, 0.75, 1.0, 0.7812, 1.0, 0.7812, 1.0, 0.75, 1.0, 0.5, 1.0, 0.5312, 1.0, 0.5312, 1.0, 0.5, 1.0, 0.3438, 1.0, 0.375, 1.0, 0.375, 1.0, 0.3438, 1.0, 0.5938, 1.0, 0.625, 1.0, 0.625, 1.0, 0.5938, 1.0, 0.9375, 1.0, 0.9688, 1.0, 0.9688, 1.0, 0.9375, 1.0, 0.375, 1.0, 0.4062, 1.0, 0.4062, 1.0, 0.375, 1.0, 0.3125, 1.0, 0.3438, 1.0, 0.3438, 1.0, 0.3125, 1.0, 0.8125, 1.0, 0.8438, 1.0, 0.8438, 1.0, 0.8125, 1.0, 0.125, 1.0, 0.1562, 1.0, 0.1562, 1.0, 0.125, 1.0, 0.625, 1.0, 0.6562, 1.0, 0.6562, 1.0, 0.625, 1.0, 0.9062, 1.0, 0.9375, 1.0, 0.9375, 1.0, 0.9062, 1.0, 0.4688, 1.0, 0.5, 1.0, 0.5, 1.0, 0.4688, 1.0, 0.0625, 1.0, 0.09375, 1.0, 0.09375, 1.0, 0.0625, 1.0, 0.1562, 1.0, 0.1875, 1.0, 0.1875, 1.0, 0.1562, 1.0, 0.7812, 1.0, 0.8125, 1.0, 0.8125, 1.0, 0.7812, 1.0, 0.6875, 1.0, 0.7188, 1.0, 0.7188, 1.0, 0.6875, 1.0, 0.5625, 1.0, 0.5938, 1.0, 0.5938, 1.0, 0.5625, 1.0, 0.5938, 1.0, 0.625, 1.0, 0.625, 1.0, 0.5938, 1.0, 0.25, 1.0, 0.2812, 1.0, 0.2812, 1.0, 0.25, 1.0, 0.4375, 1.0, 0.4688, 1.0, 0.4688, 1.0, 0.4375, 1.0, 0.9688, 1.0, 1.0, 1.0, 1.0, 1.0, 0.9688, 1.0, 0.2812, 1.0, 0.3125, 1.0, 0.3125, 1.0, 0.2812, 1.0, 0.0, 1.0, 0.03125, 1.0, 0.03125, 1.0, 0.0, 1.0, 0.75, 1.0, 0.7812, 1.0, 0.7812, 1.0, 0.75, 1.0, 0.5, 1.0, 0.5312, 1.0, 0.5312, 1.0, 0.5, 1.0, 0.3438, 1.0, 0.375, 1.0, 0.375, 1.0, 0.3438, 1.0, 0.8438, 1.0, 0.875, 1.0, 0.875, 1.0, 0.8438, 1.0, 0.5312, 1.0, 0.5625, 1.0, 0.5625, 1.0, 0.5312, 1.0, 0.03125, 1.0, 0.0625, 1.0, 0.0625, 1.0, 0.03125, 1.0, 0.7188, 1.0, 0.75, 1.0, 0.75, 1.0, 0.7188, 1.0, 0.1875, 1.0, 0.2188, 1.0, 0.2188, 1.0, 0.1875, 1.0, 0.6562, 1.0, 0.6875, 1.0, 0.6875, 1.0, 0.6562, 1.0, 0.4062, 1.0, 0.4375, 1.0, 0.4375, 1.0, 0.4062, 1.0, 0.875, 1.0, 0.9062, 1.0, 0.9062, 1.0, 0.875, 1.0, 0.2188, 1.0, 0.25, 1.0, 0.25, 1.0, 0.2188, 1.0, 1.0, 0.5, 1.0, 1.0, 0.9688, 1.0, 0.9688, 0.5, 0.9688, 0.5, 0.9688, 1.0, 0.9375, 1.0, 0.9375, 0.5, 0.9375, 0.5, 0.9375, 1.0, 0.9062, 1.0, 0.9062, 0.5, 0.9062, 0.5, 0.9062, 1.0, 0.875, 1.0, 0.875, 0.5, 0.875, 0.5, 0.875, 1.0, 0.8438, 1.0, 0.8438, 0.5, 0.8438, 0.5, 0.8438, 1.0, 0.8125, 1.0, 0.8125, 0.5, 0.8125, 0.5, 0.8125, 1.0, 0.7812, 1.0, 0.7812, 0.5, 0.7812, 0.5, 0.7812, 1.0, 0.75, 1.0, 0.75, 0.5, 0.75, 0.5, 0.75, 1.0, 0.7188, 1.0, 0.7188, 0.5, 0.7188, 0.5, 0.7188, 1.0, 0.6875, 1.0, 0.6875, 0.5, 0.6875, 0.5, 0.6875, 1.0, 0.6562, 1.0, 0.6562, 0.5, 0.6562, 0.5, 0.6562, 1.0, 0.625, 1.0, 0.625, 0.5, 0.625, 0.5, 0.625, 1.0, 0.5938, 1.0, 0.5938, 0.5, 0.5938, 0.5, 0.5938, 1.0, 0.5625, 1.0, 0.5625, 0.5, 0.5625, 1.0, 0.5938, 1.0, 0.5938, 1.0, 0.5625, 1.0, 0.5625, 0.5, 0.5625, 1.0, 0.5312, 1.0, 0.5312, 0.5, 0.5312, 0.5, 0.5312, 1.0, 0.5, 1.0, 0.5, 0.5, 0.5, 0.5, 0.5, 1.0, 0.4688, 1.0, 0.4688, 0.5, 0.4688, 0.5, 0.4688, 1.0, 0.4375, 1.0, 0.4375, 0.5, 0.4375, 0.5, 0.4375, 1.0, 0.4062, 1.0, 0.4062, 0.5, 0.4062, 0.5, 0.4062, 1.0, 0.375, 1.0, 0.375, 0.5, 0.375, 0.5, 0.375, 1.0, 0.3438, 1.0, 0.3438, 0.5, 0.3438, 0.5, 0.3438, 1.0, 0.3125, 1.0, 0.3125, 0.5, 0.3125, 0.5, 0.3125, 1.0, 0.2812, 1.0, 0.2812, 0.5, 0.2812, 0.5, 0.2812, 1.0, 0.25, 1.0, 0.25, 0.5, 0.25, 0.5, 0.25, 1.0, 0.2188, 1.0, 0.2188, 0.5, 0.2188, 0.5, 0.2188, 1.0, 0.1875, 1.0, 0.1875, 0.5, 0.1875, 0.5, 0.1875, 1.0, 0.1562, 1.0, 0.1562, 0.5, 0.1562, 0.5, 0.1562, 1.0, 0.125, 1.0, 0.125, 0.5, 0.125, 0.5, 0.125, 1.0, 0.09375, 1.0, 0.09375, 0.5, 0.09375, 0.5, 0.09375, 1.0, 0.0625, 1.0, 0.0625, 0.5, 0.0625, 0.5, 0.0625, 1.0, 0.03125, 1.0, 0.03125, 0.5, 0.03125, 0.5, 0.03125, 1.0, 0.0, 1.0, 0.0, 0.5, 0.5504, 0.1167, 0.5283, 0.1582, 0.5146, 0.2032, 0.51, 0.25, 0.5146, 0.2968, 0.5283, 0.3418, 0.5504, 0.3833, 0.5803, 0.4197, 0.6167, 0.4496, 0.6582, 0.4717, 0.7032, 0.4854, 0.75, 0.49, 0.7968, 0.4854, 0.8418, 0.4717, 0.8833, 0.4496, 0.9197, 0.4197, 0.9496, 0.3833, 0.9717, 0.3418, 0.9854, 0.2968, 0.99, 0.25, 0.9854, 0.2032, 0.9717, 0.1582, 0.9496, 0.1167, 0.9197, 0.08029, 0.8833, 0.05045, 0.8418, 0.02827, 0.7968, 0.01461, 0.75, 0.01, 0.7032, 0.01461, 0.6582, 0.02827, 0.6167, 0.05045, 0.5803, 0.08029, 0.25, 1.0, 0.2812, 1.0, 0.2812, 1.0, 0.25, 1.0, 0.125, 1.0, 0.1562, 1.0, 0.1562, 1.0, 0.125, 1.0, 0.5312, 1.0, 0.5625, 1.0, 0.5625, 1.0, 0.5312, 1.0, 0.8125, 1.0, 0.8438, 1.0, 0.8438, 1.0, 0.8125, 1.0, 0.7188, 1.0, 0.75, 1.0, 0.75, 1.0, 0.7188, 1.0, 0.5938, 1.0, 0.625, 1.0, 0.625, 1.0, 0.5938, 1.0, 0.25, 1.0, 0.2812, 1.0, 0.2812, 1.0, 0.25, 1.0, 0.9062, 1.0, 0.9375, 1.0, 0.9375, 1.0, 0.9062, 1.0, 0.4062, 1.0, 0.4375, 1.0, 0.4375, 1.0, 0.4062, 1.0, 0.1875, 1.0, 0.2188, 1.0, 0.2188, 1.0, 0.1875, 1.0, 0.625, 1.0, 0.6562, 1.0, 0.6562, 1.0, 0.625, 1.0, 0.4375, 1.0, 0.4688, 1.0, 0.4688, 1.0, 0.4375, 1.0, 0.9688, 1.0, 1.0, 1.0, 1.0, 1.0, 0.9688, 1.0, 0.6562, 1.0, 0.6875, 1.0, 0.6875, 1.0, 0.6562, 1.0, 0.2812, 1.0, 0.3125, 1.0, 0.3125, 1.0, 0.2812, 1.0, 0.09375, 1.0, 0.125, 1.0, 0.125, 1.0, 0.09375, 1.0, 0.0, 1.0, 0.03125, 1.0, 0.03125, 1.0, 0.0, 1.0, 0.875, 1.0, 0.9062, 1.0, 0.9062, 1.0, 0.875, 1.0, 0.4688, 1.0, 0.5, 1.0, 0.5, 1.0, 0.4688, 1.0, 0.0625, 1.0, 0.09375, 1.0, 0.09375, 1.0, 0.0625, 1.0, 0.2188, 1.0, 0.25, 1.0, 0.25, 1.0, 0.2188, 1.0, 0.75, 1.0, 0.7812, 1.0, 0.7812, 1.0, 0.75, 1.0, 0.375, 1.0, 0.4062, 1.0, 0.4062, 1.0, 0.375, 1.0, 0.9375, 1.0, 0.9688, 1.0, 0.9688, 1.0, 0.9375, 1.0, 0.1562, 1.0, 0.1875, 1.0, 0.1875, 1.0, 0.1562, 1.0, 0.7812, 1.0, 0.8125, 1.0, 0.8125, 1.0, 0.7812, 1.0, 0.3438, 1.0, 0.375, 1.0, 0.375, 1.0, 0.3438, 1.0, 0.8438, 1.0, 0.875, 1.0, 0.875, 1.0, 0.8438, 1.0, 0.6875, 1.0, 0.7188, 1.0, 0.7188, 1.0, 0.6875, 1.0, 0.5, 1.0, 0.5312, 1.0, 0.5312, 1.0, 0.5, 1.0, 0.03125, 1.0, 0.0625, 1.0, 0.0625, 1.0, 0.03125, 1.0, 0.3125, 1.0, 0.3438, 1.0, 0.3438, 1.0, 0.3125, 1.0, 0.8438, 1.0, 0.875, 1.0, 0.875, 1.0, 0.8438, 1.0, 0.4375, 1.0, 0.4688, 1.0, 0.4688, 1.0, 0.4375, 1.0, 0.9688, 1.0, 1.0, 1.0, 1.0, 1.0, 0.9688, 1.0, 0.2812, 1.0, 0.3125, 1.0, 0.3125, 1.0, 0.2812, 1.0, 0.0, 1.0, 0.03125, 1.0, 0.03125, 1.0, 0.0, 1.0, 0.75, 1.0, 0.7812, 1.0, 0.7812, 1.0, 0.75, 1.0, 0.5, 1.0, 0.5312, 1.0, 0.5312, 1.0, 0.5, 1.0, 0.3438, 1.0, 0.375, 1.0, 0.375, 1.0, 0.3438, 1.0, 0.8438, 1.0, 0.875, 1.0, 0.875, 1.0, 0.8438, 1.0, 0.5312, 1.0, 0.5625, 1.0, 0.5625, 1.0, 0.5312, 1.0, 0.03125, 1.0, 0.0625, 1.0, 0.0625, 1.0, 0.03125, 1.0, 0.7188, 1.0, 0.75, 1.0, 0.75, 1.0, 0.7188, 1.0, 0.1875, 1.0, 0.2188, 1.0, 0.2188, 1.0, 0.1875, 1.0, 0.6562, 1.0, 0.6875, 1.0, 0.6875, 1.0, 0.6562, 1.0, 0.4062, 1.0, 0.4375, 1.0, 0.4375, 1.0, 0.4062, 1.0, 0.875, 1.0, 0.9062, 1.0, 0.9062, 1.0, 0.875, 1.0, 0.2188, 1.0, 0.25, 1.0, 0.25, 1.0, 0.2188, 1.0, 0.09375, 1.0, 0.125, 1.0, 0.125, 1.0, 0.09375, 1.0, 0.9375, 1.0, 0.9688, 1.0, 0.9688, 1.0, 0.9375, 1.0, 0.375, 1.0, 0.4062, 1.0, 0.4062, 1.0, 0.375, 1.0, 0.3125, 1.0, 0.3438, 1.0, 0.3438, 1.0, 0.3125, 1.0, 0.8125, 1.0, 0.8438, 1.0, 0.8438, 1.0, 0.8125, 1.0, 0.125, 1.0, 0.1562, 1.0, 0.1562, 1.0, 0.125, 1.0, 0.625, 1.0, 0.6562, 1.0, 0.6562, 1.0, 0.625, 1.0, 0.9062, 1.0, 0.9375, 1.0, 0.9375, 1.0, 0.9062, 1.0, 0.4688, 1.0, 0.5, 1.0, 0.5, 1.0, 0.4688, 1.0, 0.0625, 1.0, 0.09375, 1.0, 0.09375, 1.0, 0.0625, 1.0, 0.1562, 1.0, 0.1875, 1.0, 0.1875, 1.0, 0.1562, 1.0, 0.7812, 1.0, 0.8125, 1.0, 0.8125, 1.0, 0.7812, 1.0, 0.6875, 1.0, 0.7188, 1.0, 0.7188, 1.0, 0.6875, 1.0, 0.5625, 1.0, 0.5938, 1.0, 0.5938, 1.0, 0.5625, 1.0, 0.5938, 1.0, 0.625, 1.0, 0.625, 1.0, 0.5938, 1.0, 0.09375, 1.0, 0.125, 1.0, 0.125, 1.0, 0.09375, 1.0, 0.5312, 1.0, 0.5625, 1.0, 0.5625, 1.0, 0.5312, 1.0, 0.03125, 1.0, 0.0625, 1.0, 0.0625, 1.0, 0.03125, 1.0, 0.7188, 1.0, 0.75, 1.0, 0.75, 1.0, 0.7188, 1.0, 0.1875, 1.0, 0.2188, 1.0, 0.2188, 1.0, 0.1875, 1.0, 0.6562, 1.0, 0.6875, 1.0, 0.6875, 1.0, 0.6562, 1.0, 0.4062, 1.0, 0.4375, 1.0, 0.4375, 1.0, 0.4062, 1.0, 0.875, 1.0, 0.9062, 1.0, 0.9062, 1.0, 0.875, 1.0, 0.2188, 1.0, 0.25, 1.0, 0.25, 1.0, 0.2188, 1.0, 0.09375, 1.0, 0.125, 1.0, 0.125, 1.0, 0.09375, 1.0, 0.9375, 1.0, 0.9688, 1.0, 0.9688, 1.0, 0.9375, 1.0, 0.375, 1.0, 0.4062, 1.0, 0.4062, 1.0, 0.375, 1.0, 0.3125, 1.0, 0.3438, 1.0, 0.3438, 1.0, 0.3125, 1.0, 0.8125, 1.0, 0.8438, 1.0, 0.8438, 1.0, 0.8125, 1.0, 0.125, 1.0, 0.1562, 1.0, 0.1562, 1.0, 0.125, 1.0, 0.625, 1.0, 0.6562, 1.0, 0.6562, 1.0, 0.625, 1.0, 0.9062, 1.0, 0.9375, 1.0, 0.9375, 1.0, 0.9062, 1.0, 0.4688, 1.0, 0.5, 1.0, 0.5, 1.0, 0.4688, 1.0, 0.0625, 1.0, 0.09375, 1.0, 0.09375, 1.0, 0.0625, 1.0, 0.1562, 1.0, 0.1875, 1.0, 0.1875, 1.0, 0.1562, 1.0, 0.7812, 1.0, 0.8125, 1.0, 0.8125, 1.0, 0.7812, 1.0, 0.6875, 1.0, 0.7188, 1.0, 0.7188, 1.0, 0.6875, 1.0, 0.5625, 1.0, 0.5938, 1.0, 0.5938, 1.0, 0.5625, 1.0, 0.5938, 1.0, 0.625, 1.0, 0.625, 1.0, 0.5938, 1.0, 0.25, 1.0, 0.2812, 1.0, 0.2812, 1.0, 0.25, 1.0, 0.4375, 1.0, 0.4688, 1.0, 0.4688, 1.0, 0.4375, 1.0, 0.9688, 1.0, 1.0, 1.0, 1.0, 1.0, 0.9688, 1.0, 0.2812, 1.0, 0.3125, 1.0, 0.3125, 1.0, 0.2812, 1.0, 0.0, 1.0, 0.03125, 1.0, 0.03125, 1.0, 0.0, 1.0, 0.75, 1.0, 0.7812, 1.0, 0.7812, 1.0, 0.75, 1.0, 0.5, 1.0, 0.5312, 1.0, 0.5312, 1.0, 0.5, 1.0, 0.3438, 1.0, 0.375, 1.0, 0.375, 1.0, 0.3438, 1.0, 0.625, 1.0, 0.6562, 1.0, 0.6562, 1.0, 0.625, 1.0, 0.9375, 1.0, 0.9688, 1.0, 0.9688, 1.0, 0.9375, 1.0, 0.375, 1.0, 0.4062, 1.0, 0.4062, 1.0, 0.375, 1.0, 0.3125, 1.0, 0.3438, 1.0, 0.3438, 1.0, 0.3125, 1.0, 0.8125, 1.0, 0.8438, 1.0, 0.8438, 1.0, 0.8125, 1.0, 0.125, 1.0, 0.1562, 1.0, 0.1562, 1.0, 0.125, 1.0, 0.625, 1.0, 0.6562, 1.0, 0.6562, 1.0, 0.625, 1.0, 0.9062, 1.0, 0.9375, 1.0, 0.9375, 1.0, 0.9062, 1.0, 0.4688, 1.0, 0.5, 1.0, 0.5, 1.0, 0.4688, 1.0, 0.0625, 1.0, 0.09375, 1.0, 0.09375, 1.0, 0.0625, 1.0, 0.1562, 1.0, 0.1875, 1.0, 0.1875, 1.0, 0.1562, 1.0, 0.7812, 1.0, 0.8125, 1.0, 0.8125, 1.0, 0.7812, 1.0, 0.6875, 1.0, 0.7188, 1.0, 0.7188, 1.0, 0.6875, 1.0, 0.5625, 1.0, 0.5938, 1.0, 0.5938, 1.0, 0.5625, 1.0, 0.5938, 1.0, 0.625, 1.0, 0.625, 1.0, 0.5938, 1.0, 0.25, 1.0, 0.2812, 1.0, 0.2812, 1.0, 0.25, 1.0, 0.4375, 1.0, 0.4688, 1.0, 0.4688, 1.0, 0.4375, 1.0, 0.9688, 1.0, 1.0, 1.0, 1.0, 1.0, 0.9688, 1.0, 0.2812, 1.0, 0.3125, 1.0, 0.3125, 1.0, 0.2812, 1.0, 0.0, 1.0, 0.03125, 1.0, 0.03125, 1.0, 0.0, 1.0, 0.75, 1.0, 0.7812, 1.0, 0.7812, 1.0, 0.75, 1.0, 0.5, 1.0, 0.5312, 1.0, 0.5312, 1.0, 0.5, 1.0, 0.3438, 1.0, 0.375, 1.0, 0.375, 1.0, 0.3438, 1.0, 0.8438, 1.0, 0.875, 1.0, 0.875, 1.0, 0.8438, 1.0, 0.5312, 1.0, 0.5625, 1.0, 0.5625, 1.0, 0.5312, 1.0, 0.03125, 1.0, 0.0625, 1.0, 0.0625, 1.0, 0.03125, 1.0, 0.7188, 1.0, 0.75, 1.0, 0.75, 1.0, 0.7188, 1.0, 0.1875, 1.0, 0.2188, 1.0, 0.2188, 1.0, 0.1875, 1.0, 0.6562, 1.0, 0.6875, 1.0, 0.6875, 1.0, 0.6562, 1.0, 0.4062, 1.0, 0.4375, 1.0, 0.4375, 1.0, 0.4062, 1.0, 0.875, 1.0, 0.9062, 1.0, 0.9062, 1.0, 0.875, 1.0, 0.2188, 1.0, 0.25, 1.0, 0.25, 1.0, 0.2188, 1.0, 0.01461, 0.2032, 0.02827, 0.1582, 0.05045, 0.1167, 0.08029, 0.08029, 0.1167, 0.05045, 0.1582, 0.02827, 0.2032, 0.01461, 0.25, 0.01, 0.2968, 0.01461, 0.3418, 0.02827, 0.3833, 0.05045, 0.4197, 0.08029, 0.4496, 0.1167, 0.4717, 0.1582, 0.4854, 0.2032, 0.49, 0.25, 0.4854, 0.2968, 0.4717, 0.3418, 0.4496, 0.3833, 0.4197, 0.4197, 0.3833, 0.4496, 0.3418, 0.4717, 0.2968, 0.4854, 0.25, 0.49, 0.2032, 0.4854, 0.1582, 0.4717, 0.1167, 0.4496, 0.08029, 0.4197, 0.05045, 0.3833, 0.02827, 0.3418, 0.01461, 0.2968, 0.01, 0.25, 0.9062, 1.0, 0.9375, 1.0, 0.9375, 1.0, 0.9062, 1.0, 0.4688, 1.0, 0.5, 1.0, 0.5, 1.0, 0.4688, 1.0, 0.0625, 1.0, 0.09375, 1.0, 0.09375, 1.0, 0.0625, 1.0, 0.1562, 1.0, 0.1875, 1.0, 0.1875, 1.0, 0.1562, 1.0, 0.7812, 1.0, 0.8125, 1.0, 0.8125, 1.0, 0.7812, 1.0, 0.6875, 1.0, 0.7188, 1.0, 0.7188, 1.0, 0.6875, 1.0, 0.5625, 1.0, 0.5938, 1.0, 0.5938, 1.0, 0.5625, 1.0, 0.5938, 1.0, 0.625, 1.0, 0.625, 1.0, 0.5938, 1.0, 0.25, 1.0, 0.2812, 1.0, 0.2812, 1.0, 0.25, 1.0, 0.4375, 1.0, 0.4688, 1.0, 0.4688, 1.0, 0.4375, 1.0, 0.9688, 1.0, 1.0, 1.0, 1.0, 1.0, 0.9688, 1.0, 0.2812, 1.0, 0.3125, 1.0, 0.3125, 1.0, 0.2812, 1.0, 0.0, 1.0, 0.03125, 1.0, 0.03125, 1.0, 0.0, 1.0, 0.75, 1.0, 0.7812, 1.0, 0.7812, 1.0, 0.75, 1.0, 0.5, 1.0, 0.5312, 1.0, 0.5312, 1.0, 0.5, 1.0, 0.3438, 1.0, 0.375, 1.0, 0.375, 1.0, 0.3438, 1.0, 0.8438, 1.0, 0.875, 1.0, 0.875, 1.0, 0.8438, 1.0, 0.5312, 1.0, 0.5625, 1.0, 0.5625, 1.0, 0.5312, 1.0, 0.03125, 1.0, 0.0625, 1.0, 0.0625, 1.0, 0.03125, 1.0, 0.7188, 1.0, 0.75, 1.0, 0.75, 1.0, 0.7188, 1.0, 0.1875, 1.0, 0.2188, 1.0, 0.2188, 1.0, 0.1875, 1.0, 0.6562, 1.0, 0.6875, 1.0, 0.6875, 1.0, 0.6562, 1.0, 0.4062, 1.0, 0.4375, 1.0, 0.4375, 1.0, 0.4062, 1.0, 0.875, 1.0, 0.9062, 1.0, 0.9062, 1.0, 0.875, 1.0, 0.2188, 1.0, 0.25, 1.0, 0.25, 1.0, 0.2188, 1.0, 0.09375, 1.0, 0.125, 1.0, 0.125, 1.0, 0.09375, 1.0, 0.9375, 1.0, 0.9688, 1.0, 0.9688, 1.0, 0.9375, 1.0, 0.375, 1.0, 0.4062, 1.0, 0.4062, 1.0, 0.375, 1.0, 0.3125, 1.0, 0.3438, 1.0, 0.3438, 1.0, 0.3125, 1.0, 0.8125, 1.0, 0.8438, 1.0, 0.8438, 1.0, 0.8125, 1.0, 0.125, 1.0, 0.1562, 1.0, 0.1562, 1.0, 0.125, 1.0, 0.0, 1.0, 0.03125, 1.0, 0.03125, 1.0, 0.0, 1.0, 0.25, 1.0, 0.2812, 1.0, 0.2812, 1.0, 0.25, 1.0, 0.4375, 1.0, 0.4688, 1.0, 0.4688, 1.0, 0.4375, 1.0, 0.9688, 1.0, 1.0, 1.0, 1.0, 1.0, 0.9688, 1.0, 0.2812, 1.0, 0.3125, 1.0, 0.3125, 1.0, 0.2812, 1.0, 0.0, 1.0, 0.03125, 1.0, 0.03125, 1.0, 0.0, 1.0, 0.75, 1.0, 0.7812, 1.0, 0.7812, 1.0, 0.75, 1.0, 0.5, 1.0, 0.5312, 1.0, 0.5312, 1.0, 0.5, 1.0, 0.3438, 1.0, 0.375, 1.0, 0.375, 1.0, 0.3438, 1.0, 0.8438, 1.0, 0.875, 1.0, 0.875, 1.0, 0.8438, 1.0, 0.5312, 1.0, 0.5625, 1.0, 0.5625, 1.0, 0.5312, 1.0, 0.03125, 1.0, 0.0625, 1.0, 0.0625, 1.0, 0.03125, 1.0, 0.7188, 1.0, 0.75, 1.0, 0.75, 1.0, 0.7188, 1.0, 0.1875, 1.0, 0.2188, 1.0, 0.2188, 1.0, 0.1875, 1.0, 0.6562, 1.0, 0.6875, 1.0, 0.6875, 1.0, 0.6562, 1.0, 0.4062, 1.0, 0.4375, 1.0, 0.4375, 1.0, 0.4062, 1.0, 0.875, 1.0, 0.9062, 1.0, 0.9062, 1.0, 0.875, 1.0, 0.2188, 1.0, 0.25, 1.0, 0.25, 1.0, 0.2188, 1.0, 0.09375, 1.0, 0.125, 1.0, 0.125, 1.0, 0.09375, 1.0, 0.9375, 1.0, 0.9688, 1.0, 0.9688, 1.0, 0.9375, 1.0, 0.375, 1.0, 0.4062, 1.0, 0.4062, 1.0, 0.375, 1.0, 0.3125, 1.0, 0.3438, 1.0, 0.3438, 1.0, 0.3125, 1.0, 0.8125, 1.0, 0.8438, 1.0, 0.8438, 1.0, 0.8125, 1.0, 0.125, 1.0, 0.1562, 1.0, 0.1562, 1.0, 0.125, 1.0, 0.625, 1.0, 0.6562, 1.0, 0.6562, 1.0, 0.625, 1.0, 0.9062, 1.0, 0.9375, 1.0, 0.9375, 1.0, 0.9062, 1.0, 0.4688, 1.0, 0.5, 1.0, 0.5, 1.0, 0.4688, 1.0, 0.0625, 1.0, 0.09375, 1.0, 0.09375, 1.0, 0.0625, 1.0, 0.1562, 1.0, 0.1875, 1.0, 0.1875, 1.0, 0.1562, 1.0, 0.7812, 1.0, 0.8125, 1.0, 0.8125, 1.0, 0.7812, 1.0, 0.6875, 1.0, 0.7188, 1.0, 0.7188, 1.0, 0.6875, 1.0, 0.5625, 1.0, 0.5938, 1.0, 0.5938, 1.0, 0.5625, 1.0, 0.01461, 0.2032, 0.02827, 0.1582, 0.05045, 0.1167, 0.08029, 0.08029, 0.1167, 0.05045, 0.1582, 0.02827, 0.2032, 0.01461, 0.25, 0.01, 0.2968, 0.01461, 0.3418, 0.02827, 0.3833, 0.05045, 0.4197, 0.08029, 0.4496, 0.1167, 0.4717, 0.1582, 0.4854, 0.2032, 0.49, 0.25, 0.4854, 0.2968, 0.4717, 0.3418, 0.4496, 0.3833, 0.4197, 0.4197, 0.3833, 0.4496, 0.3418, 0.4717, 0.2968, 0.4854, 0.25, 0.49, 0.2032, 0.4854, 0.1582, 0.4717, 0.1167, 0.4496, 0.08029, 0.4197, 0.05045, 0.3833, 0.02827, 0.3418, 0.01461, 0.2968, 0.01, 0.25, 0.75, 1.0, 0.7812, 1.0, 0.7812, 1.0, 0.75, 1.0, 0.5, 1.0, 0.5312, 1.0, 0.5312, 1.0, 0.5, 1.0, 0.3438, 1.0, 0.375, 1.0, 0.375, 1.0, 0.3438, 1.0, 0.8438, 1.0, 0.875, 1.0, 0.875, 1.0, 0.8438, 1.0, 0.5312, 1.0, 0.5625, 1.0, 0.5625, 1.0, 0.5312, 1.0, 0.03125, 1.0, 0.0625, 1.0, 0.0625, 1.0, 0.03125, 1.0, 0.7188, 1.0, 0.75, 1.0, 0.75, 1.0, 0.7188, 1.0, 0.1875, 1.0, 0.2188, 1.0, 0.2188, 1.0, 0.1875, 1.0, 0.6562, 1.0, 0.6875, 1.0, 0.6875, 1.0, 0.6562, 1.0, 0.4062, 1.0, 0.4375, 1.0, 0.4375, 1.0, 0.4062, 1.0, 0.875, 1.0, 0.9062, 1.0, 0.9062, 1.0, 0.875, 1.0, 0.2188, 1.0, 0.25, 1.0, 0.25, 1.0, 0.2188, 1.0, 0.09375, 1.0, 0.125, 1.0, 0.125, 1.0, 0.09375, 1.0, 0.9375, 1.0, 0.9688, 1.0, 0.9688, 1.0, 0.9375, 1.0, 0.375, 1.0, 0.4062, 1.0, 0.4062, 1.0, 0.375, 1.0, 0.3125, 1.0, 0.3438, 1.0, 0.3438, 1.0, 0.3125, 1.0, 0.8125, 1.0, 0.8438, 1.0, 0.8438, 1.0, 0.8125, 1.0, 0.125, 1.0, 0.1562, 1.0, 0.1562, 1.0, 0.125, 1.0, 0.625, 1.0, 0.6562, 1.0, 0.6562, 1.0, 0.625, 1.0, 0.9062, 1.0, 0.9375, 1.0, 0.9375, 1.0, 0.9062, 1.0, 0.4688, 1.0, 0.5, 1.0, 0.5, 1.0, 0.4688, 1.0, 0.0625, 1.0, 0.09375, 1.0, 0.09375, 1.0, 0.0625, 1.0, 0.1562, 1.0, 0.1875, 1.0, 0.1875, 1.0, 0.1562, 1.0, 0.7812, 1.0, 0.8125, 1.0, 0.8125, 1.0, 0.7812, 1.0, 0.6875, 1.0, 0.7188, 1.0, 0.7188, 1.0, 0.6875, 1.0, 0.5625, 1.0, 0.5938, 1.0, 0.5938, 1.0, 0.5625, 1.0, 0.5938, 1.0, 0.625, 1.0, 0.625, 1.0, 0.5938, 1.0, 0.25, 1.0, 0.2812, 1.0, 0.2812, 1.0, 0.25, 1.0, 0.4375, 1.0, 0.4688, 1.0, 0.4688, 1.0, 0.4375, 1.0, 0.9688, 1.0, 1.0, 1.0, 1.0, 1.0, 0.9688, 1.0, 0.2812, 1.0, 0.3125, 1.0, 0.3125, 1.0, 0.2812, 1.0, 0.144, -6.296e-09, 0.144, 1.0, 4.371e-08, 1.0, 0.0, 0.0, 0.144, -6.296e-09, 0.144, 1.0, 0.144, 1.0, 0.144, -6.296e-09, 0.144, 1.0, 4.371e-08, 1.0, 4.371e-08, 1.0, 0.144, 1.0, 4.371e-08, 1.0, 0.0, 0.0, 0.0, 0.0, 4.371e-08, 1.0, 0.0, 0.0, 0.144, -6.296e-09, 0.144, -6.296e-09, 0.0, 0.0])
me_cube.materials.append(mat_material)
me_cube.use_mirror_vertex_groups = False
me_cube.update()

# ---- objects
ob_cube = bpy.data.objects.new('Cube', me_cube)
ob_light = bpy.data.objects.new('Light', light_light)
ob_camera = bpy.data.objects.new('Camera', cam_camera)

# ---- transforms, parenting, visibility, modifiers, constraints
ob_cube.location = (0.0, 0.0, 0.2943)
ob_cube.lock_rotations_4d = False
ob_cube.empty_display_type = 'ARROWS'
ob_cube.lineart.crease_threshold = 0.0
ob_light.location = (4.076, 0.8728, 7.024)
ob_light.rotation_euler = (0.6503, 0.05522, 1.866)
ob_light.lock_rotations_4d = False
ob_light.empty_display_type = 'ARROWS'
ob_light.color = (0.0, 0.0, 0.0, 0.0)
ob_light.lineart.crease_threshold = 0.0
ob_camera.location = (7.359, -6.926, 4.958)
ob_camera.rotation_euler = (1.109, 0.0, 0.8149)
ob_camera.lock_rotations_4d = False
ob_camera.empty_display_type = 'ARROWS'
ob_camera.color = (0.0, 0.0, 0.0, 0.0)
ob_camera.display_type = 'WIRE'
ob_camera.lineart.crease_threshold = 0.0

# ---- collection membership
col_collection.objects.link(ob_cube)
col_collection.objects.link(ob_light)
col_collection.objects.link(ob_camera)

# ---- scene / render settings (as saved in the file)
scene.camera = ob_camera
scene.frame_start = 1; scene.frame_end = 250; scene.frame_set(5)
scene.render.engine = 'BLENDER_EEVEE_NEXT'
scene.cycles.sampling_pattern = 'TABULATED_SOBOL'
scene.view_settings.view_transform = 'Filmic'
bpy.context.view_layer.update()
